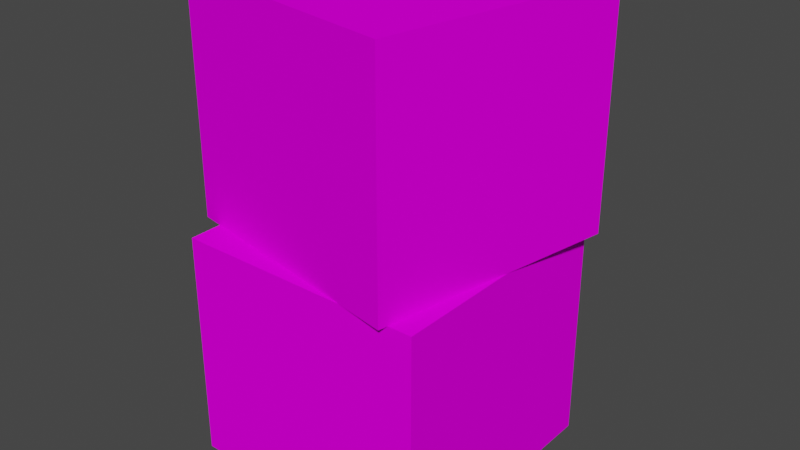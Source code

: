 # Source: fra_box3.blend  (saved by Blender 3.3.6; exported with 4.5.12 LTS)
import bpy
from mathutils import Matrix  # noqa: F401  (used for matrix-valued properties, if any)

bpy.ops.wm.read_factory_settings(use_empty=True)
scene = bpy.context.scene
scene.name = 'Scene'

# ---- collections
col_collection = bpy.data.collections.new('Collection'); scene.collection.children.link(col_collection)

# ---- images (referenced by path relative to the original .blend; pixels are not part of the script)
import os
ASSET_DIR = os.environ.get("B2B_ASSET_DIR", "")  # directory of the original .blend (textures are referenced by path, not embedded)
HERE = os.path.dirname(os.path.abspath(__file__))  # packed textures are extracted next to this script under _unpacked/

def load_image(name, relpath, width, height, colorspace="sRGB"):
    """Load a texture the original file referenced (path relative to the .blend, or extracted next to this script)."""
    p = next((c for c in (os.path.join(HERE, relpath), os.path.join(ASSET_DIR, relpath)) if relpath and os.path.exists(c)), "")
    if p:
        img = bpy.data.images.load(p, check_existing=True)
        img.name = name
    else:  # same state as the original file: an image datablock whose file is absent (Cycles renders it pink)
        img = bpy.data.images.new(name, width, height)
        img.source = "FILE"
        img.filepath = "//" + (relpath or name)
    img.colorspace_settings.name = colorspace
    return img
img_level1_64box2_png_001 = load_image('level1_64box2.png.001', 'level1_64box2.png', 1024, 1024, 'sRGB')
img_level1_64box1_png_001 = load_image('level1_64box1.png.001', 'level1_64box1.png', 1024, 1024, 'sRGB')

# ---- materials (node trees are filled in below, after node groups)
mat_level1_64box2 = bpy.data.materials.new('level1_64box2')
mat_level1_64box2.alpha_threshold = 0.0
mat_level1_64box2.use_transparent_shadow = False
mat_level1_64box2.diffuse_color = (1.0, 1.0, 1.0, 1.0)
mat_level1_64box2.roughness = 0.5
mat_level1_64box1 = bpy.data.materials.new('level1_64box1')
mat_level1_64box1.alpha_threshold = 0.0
mat_level1_64box1.use_transparent_shadow = False
mat_level1_64box1.diffuse_color = (1.0, 1.0, 1.0, 1.0)
mat_level1_64box1.roughness = 0.5

# ---- material node trees
mat_level1_64box2.use_nodes = True; mat_level1_64box2.node_tree.nodes.clear()
_N = mat_level1_64box2.node_tree.nodes; _L = mat_level1_64box2.node_tree.links
n0 = _N.new('ShaderNodeBsdfDiffuse'); n0.name = 'Diffuse BSDF'; n0.location = (0, 0)
n1 = _N.new('ShaderNodeTexImage'); n1.name = 'Image Texture'; n1.location = (0, 0)
n1.image = img_level1_64box2_png_001
n2 = _N.new('ShaderNodeOutputMaterial'); n2.name = 'Material Output'; n2.location = (0, 0)
_L.new(n0.outputs[0], n2.inputs[0])
_L.new(n1.outputs[0], n0.inputs[0])
n2.is_active_output = True
mat_level1_64box1.use_nodes = True; mat_level1_64box1.node_tree.nodes.clear()
_N = mat_level1_64box1.node_tree.nodes; _L = mat_level1_64box1.node_tree.links
n0 = _N.new('ShaderNodeBsdfDiffuse'); n0.name = 'Diffuse BSDF'; n0.location = (0, 0)
n1 = _N.new('ShaderNodeTexImage'); n1.name = 'Image Texture'; n1.location = (0, 0)
n1.image = img_level1_64box1_png_001
n2 = _N.new('ShaderNodeOutputMaterial'); n2.name = 'Material Output'; n2.location = (0, 0)
_L.new(n0.outputs[0], n2.inputs[0])
_L.new(n1.outputs[0], n0.inputs[0])
n2.is_active_output = True

# ---- world
world_world = bpy.data.worlds.new('World'); scene.world = world_world
world_world.use_nodes = True; world_world.node_tree.nodes.clear()
_N = world_world.node_tree.nodes; _L = world_world.node_tree.links
n0 = _N.new('ShaderNodeOutputWorld'); n0.name = 'World Output'; n0.location = (300, 300)
n1 = _N.new('ShaderNodeBackground'); n1.name = 'Background'; n1.location = (10, 300)
n1.inputs[0].default_value = (0.05088, 0.05088, 0.05088, 1.0)
_L.new(n1.outputs[0], n0.inputs[0])
n0.is_active_output = True
world_world.color = (0.05088, 0.05088, 0.05088)
world_world.use_sun_shadow = False
world_world.sun_shadow_jitter_overblur = 0.0

# ---- meshes
me_track1_pmd0_mesh_008 = bpy.data.meshes.new('track1.PMD0.mesh.008')
me_track1_pmd0_mesh_008.from_pydata([(-6.0, -6.277, 0.0), (-4.794, 7.279, 11.0), (7.001, 5.071, 11.0), (7.001, 5.071, 22.01), (-4.794, 7.279, 22.01), (4.794, -6.724, 11.0), (-7.001, -4.517, 11.0), (-7.001, -4.517, 22.01), (4.794, -6.724, 22.01), (6.0, 5.723, 0.0), (-6.0, 5.723, 0.0), (6.0, -6.277, 0.0), (-6.0, 5.723, 11.0), (6.0, 5.723, 11.0), (6.0, -6.277, 11.0), (-6.0, -6.277, 11.0)], [], [(9, 11, 0, 10), (1, 4, 3, 2), (5, 8, 7, 6), (4, 7, 8, 3), (12, 15, 14, 13), (10, 12, 13, 9), (11, 14, 15, 0), (2, 5, 6, 1), (1, 6, 7, 4), (13, 14, 11, 9), (3, 8, 5, 2), (10, 0, 15, 12)])
me_track1_pmd0_mesh_008.polygons.foreach_set('material_index', [0, 0, 0, 0, 0, 0, 0, 0, 1, 1, 1, 1])
_uv = me_track1_pmd0_mesh_008.uv_layers.new(name='UVMap')
_uv.uv.foreach_set('vector', [0.9767, 0.000763, 0.03886, 0.000763, 0.03886, 0.02888, 0.9767, 0.02888, 1.0, 0.005776, 1.0, 0.9942, 0.0, 0.9942, 0.0, 0.005776, 1.0, 0.005776, 1.0, 0.9942, 0.0, 0.9942, 0.0, 0.005776, 1.0, -0.02812, 0.0, -0.02812, 0.0, -0.002888, 1.0, -0.002888, 1.0, -0.02812, 0.0, -0.02812, 0.0, -0.002888, 1.0, -0.002888, 1.0, 0.005776, 1.0, 0.9942, 0.0, 0.9942, 0.0, 0.005776, 1.0, 0.005776, 1.0, 0.9942, 0.0, 0.9942, 0.0, 0.005776, 0.9767, 0.000763, 0.03886, 0.000763, 0.03886, 0.02888, 0.9767, 0.02888, 0.0, 0.005776, 1.0, 0.005776, 1.0, 0.9942, 0.0, 0.9942, 1.0, 0.9942, 0.0, 0.9942, 0.0, 0.005776, 1.0, 0.005776, 1.0, 0.9942, 0.0, 0.9942, 0.0, 0.005776, 1.0, 0.005776, 0.0, 0.005776, 1.0, 0.005776, 1.0, 0.9942, 0.0, 0.9942])
me_track1_pmd0_mesh_008.materials.append(mat_level1_64box2)
me_track1_pmd0_mesh_008.materials.append(mat_level1_64box1)
me_track1_pmd0_mesh_008.use_remesh_preserve_volume = False
me_track1_pmd0_mesh_008.use_remesh_preserve_attributes = False
me_track1_pmd0_mesh_008.use_mirror_vertex_groups = False
me_track1_pmd0_mesh_008.update()

# ---- objects
ob_main = bpy.data.objects.new('main', me_track1_pmd0_mesh_008)

# ---- transforms, parenting, visibility, modifiers, constraints
ob_main.location = (0.0, 0.0, 0.0)
ob_main.lineart.crease_threshold = 0.0

# ---- collection membership
col_collection.objects.link(ob_main)

# ---- scene / render settings (as saved in the file)
scene.frame_start = 1; scene.frame_end = 250; scene.frame_set(1)
scene.render.engine = 'BLENDER_EEVEE_NEXT'
scene.cycles.sampling_pattern = 'TABULATED_SOBOL'
scene.cycles.use_light_tree = False
scene.view_settings.view_transform = 'Filmic'
bpy.context.view_layer.update()

# ---- added for rendering (the .blend has no active camera and no usable light): camera, sun
cam_auto = bpy.data.cameras.new('AutoCamera')
cam_auto.lens = 50.0
cam_auto.sensor_width = 36.0
cam_auto.clip_end = 1000.0
ob_auto_camera = bpy.data.objects.new('AutoCamera', cam_auto)
scene.collection.objects.link(ob_auto_camera)
ob_auto_camera.location = (27.3926, -32.5938, 32.9185)
ob_auto_camera.rotation_euler = (1.09748, -7.21219e-08, 0.694738)
scene.camera = ob_auto_camera
light_auto_sun = bpy.data.lights.new('AutoSun', 'SUN')
light_auto_sun.energy = 3.0
light_auto_sun.angle = 0.0523599
ob_auto_sun = bpy.data.objects.new('AutoSun', light_auto_sun)
scene.collection.objects.link(ob_auto_sun)
ob_auto_sun.rotation_euler = (0.872665, 0.174533, 0.523599)
bpy.context.view_layer.update()
